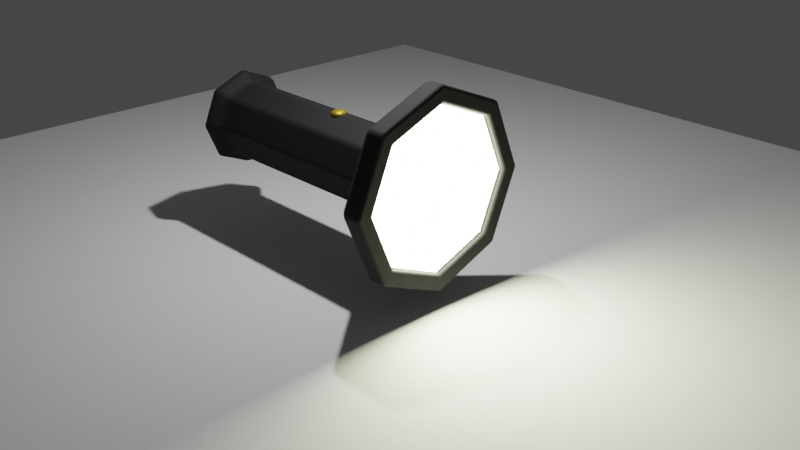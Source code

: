 # Source: Torchlight.blend  (saved by Blender 3.3.6; exported with 4.5.12 LTS)
import bpy
from mathutils import Matrix  # noqa: F401  (used for matrix-valued properties, if any)

bpy.ops.wm.read_factory_settings(use_empty=True)
scene = bpy.context.scene
scene.name = 'Scene'

# ---- collections
col_collection = bpy.data.collections.new('Collection'); scene.collection.children.link(col_collection)

# ---- materials (node trees are filled in below, after node groups)
mat_material_001 = bpy.data.materials.new('Material.001')
mat_material_001.use_transparent_shadow = False
mat_material_003 = bpy.data.materials.new('Material.003')
mat_material_003.use_transparent_shadow = False
mat_material_002 = bpy.data.materials.new('Material.002')
mat_material_002.use_transparent_shadow = False

# ---- material node trees
mat_material_001.use_nodes = True; mat_material_001.node_tree.nodes.clear()
_N = mat_material_001.node_tree.nodes; _L = mat_material_001.node_tree.links
n0 = _N.new('ShaderNodeBsdfPrincipled'); n0.name = 'Principled BSDF'; n0.location = (10, 300)
n0.distribution = 'GGX'
n0.subsurface_method = 'RANDOM_WALK_SKIN'
n0.inputs[0].default_value = (0.0, 0.0, 0.0, 1.0)
n0.inputs[2].default_value = 0.8007
n0.inputs[3].default_value = 1.45
n0.inputs[27].default_value = (0.0, 0.0, 0.0, 1.0)
n0.inputs[28].default_value = 1.0
n1 = _N.new('ShaderNodeOutputMaterial'); n1.name = 'Material Output'; n1.location = (300, 300)
_L.new(n0.outputs[0], n1.inputs[0])
n1.is_active_output = True
mat_material_003.use_nodes = True; mat_material_003.node_tree.nodes.clear()
_N = mat_material_003.node_tree.nodes; _L = mat_material_003.node_tree.links
n0 = _N.new('ShaderNodeOutputMaterial'); n0.name = 'Material Output'; n0.location = (300, 300)
n1 = _N.new('ShaderNodeEmission'); n1.name = 'Emission'; n1.location = (10, 300)
n1.inputs[0].default_value = (0.9436, 1.0, 0.7082, 1.0)
n1.inputs[1].default_value = 50.0
_L.new(n1.outputs[0], n0.inputs[0])
n0.is_active_output = True
mat_material_002.use_nodes = True; mat_material_002.node_tree.nodes.clear()
_N = mat_material_002.node_tree.nodes; _L = mat_material_002.node_tree.links
n0 = _N.new('ShaderNodeBsdfPrincipled'); n0.name = 'Principled BSDF'; n0.location = (10, 300)
n0.distribution = 'GGX'
n0.subsurface_method = 'RANDOM_WALK_SKIN'
n0.inputs[0].default_value = (0.3887, 0.2772, 0.02611, 1.0)
n0.inputs[1].default_value = 0.8366
n0.inputs[3].default_value = 1.45
n0.inputs[27].default_value = (0.0, 0.0, 0.0, 1.0)
n0.inputs[28].default_value = 1.0
n1 = _N.new('ShaderNodeOutputMaterial'); n1.name = 'Material Output'; n1.location = (300, 300)
_L.new(n0.outputs[0], n1.inputs[0])
n1.is_active_output = True

# ---- world
world_world = bpy.data.worlds.new('World'); scene.world = world_world
world_world.use_nodes = True; world_world.node_tree.nodes.clear()
_N = world_world.node_tree.nodes; _L = world_world.node_tree.links
n0 = _N.new('ShaderNodeOutputWorld'); n0.name = 'World Output'; n0.location = (300, 300)
n1 = _N.new('ShaderNodeBackground'); n1.name = 'Background'; n1.location = (10, 300)
n1.inputs[0].default_value = (0.05088, 0.05088, 0.05088, 1.0)
_L.new(n1.outputs[0], n0.inputs[0])
n0.is_active_output = True
world_world.color = (0.05088, 0.05088, 0.05088)
world_world.use_sun_shadow = False
world_world.sun_shadow_jitter_overblur = 0.0

# ---- cameras
cam_camera = bpy.data.cameras.new('Camera')
cam_camera.clip_end = 100.0
cam_camera.ortho_scale = 7.314

# ---- lights
light_light = bpy.data.lights.new('Light', 'POINT')
light_light.transmission_factor = 0.0
light_light.energy = 1000.0
light_light.shadow_soft_size = 0.1
light_light.shadow_maximum_resolution = 0.006
light_light.use_absolute_resolution = True
light_point = bpy.data.lights.new('Point', 'SPOT')
light_point.transmission_factor = 0.0
light_point.energy = 0.0
light_point.shadow_soft_size = 0.25
light_point.shadow_maximum_resolution = 0.006
light_point.use_absolute_resolution = True

# ---- meshes
me_cylinder = bpy.data.meshes.new('Cylinder')
me_cylinder.from_pydata([(0.0, 1.0, -1.0), (0.0, 1.0, 1.0), (0.7071, 0.7071, -1.0), (0.7071, 0.7071, 1.0), (1.0, 0.0, -1.0), (1.0, 0.0, 1.0), (0.7071, -0.7071, -1.0), (0.7071, -0.7071, 1.0), (0.0, -1.0, -1.0), (0.0, -1.0, 1.0), (-0.7071, -0.7071, -1.0), (-0.7071, -0.7071, 1.0), (-1.0, 0.0, -1.0), (-1.0, 0.0, 1.0), (-0.7071, 0.7071, -1.0), (-0.7071, 0.7071, 1.0), (-1.298e-07, 1.0, -4.079), (0.7071, 0.7071, -4.079), (1.0, 0.0, -4.079), (0.7071, -0.7071, -4.079), (-1.298e-07, -1.0, -4.079), (-0.7071, -0.7071, -4.079), (-1.0, 0.0, -4.079), (-0.7071, 0.7071, -4.079), (-1.289e-07, 1.229, -4.395), (0.8692, 0.8692, -4.395), (1.229, 0.0, -4.395), (0.8692, -0.8692, -4.395), (-1.289e-07, -1.229, -4.395), (-0.8692, -0.8692, -4.395), (-1.229, 0.0, -4.395), (-0.8692, 0.8692, -4.395), (-1.474e-07, 0.9929, -4.561), (0.7021, 0.7021, -4.561), (0.9929, 0.0, -4.561), (0.7021, -0.7021, -4.561), (-1.474e-07, -0.9929, -4.561), (-0.7021, -0.7021, -4.561), (-0.9929, 0.0, -4.561), (-0.7021, 0.7021, -4.561), (-1.474e-07, 1.229, -4.561), (0.8692, 0.8692, -4.561), (1.229, 0.0, -4.561), (0.8692, -0.8692, -4.561), (-1.474e-07, -1.229, -4.561), (-0.8692, -0.8692, -4.561), (-1.229, 0.0, -4.561), (-0.8692, 0.8692, -4.561), (1.704, 1.704, 2.259), (-4.868e-09, 2.41, 2.259), (2.41, 0.0, 2.259), (1.704, -1.704, 2.259), (-4.868e-09, -2.41, 2.259), (-1.704, -1.704, 2.259), (-2.41, 0.0, 2.259), (-1.704, 1.704, 2.259), (1.407, 1.407, 2.748), (-1.195e-08, 1.989, 2.748), (1.989, 0.0, 2.748), (1.407, -1.407, 2.748), (-1.195e-08, -1.989, 2.748), (-1.407, -1.407, 2.748), (-1.989, 0.0, 2.748), (-1.407, 1.407, 2.748), (1.704, 1.704, 2.748), (-1.195e-08, 2.41, 2.748), (2.41, 0.0, 2.748), (1.704, -1.704, 2.748), (-1.195e-08, -2.41, 2.748), (-1.704, -1.704, 2.748), (-2.41, 0.0, 2.748), (-1.704, 1.704, 2.748), (1.407, 1.407, 2.565), (-1.195e-08, 1.989, 2.565), (1.989, 0.0, 2.565), (1.407, -1.407, 2.565), (-1.195e-08, -1.989, 2.565), (-1.407, -1.407, 2.565), (-1.989, 0.0, 2.565), (-1.407, 1.407, 2.565)], [], [(0, 1, 3, 2), (2, 3, 5, 4), (4, 5, 7, 6), (6, 7, 9, 8), (8, 9, 11, 10), (10, 11, 13, 12), (11, 9, 52, 53), (12, 13, 15, 14), (14, 15, 1, 0), (10, 12, 22, 21), (23, 16, 24, 31), (6, 8, 20, 19), (12, 14, 23, 22), (2, 4, 18, 17), (8, 10, 21, 20), (14, 0, 16, 23), (0, 2, 17, 16), (4, 6, 19, 18), (28, 29, 45, 44), (21, 22, 30, 29), (19, 20, 28, 27), (17, 18, 26, 25), (22, 23, 31, 30), (20, 21, 29, 28), (18, 19, 27, 26), (16, 17, 25, 24), (32, 33, 34, 35, 36, 37, 38, 39), (26, 27, 43, 42), (24, 25, 41, 40), (31, 24, 40, 47), (29, 30, 46, 45), (27, 28, 44, 43), (25, 26, 42, 41), (30, 31, 47, 46), (33, 32, 40, 41), (34, 33, 41, 42), (35, 34, 42, 43), (36, 35, 43, 44), (37, 36, 44, 45), (38, 37, 45, 46), (39, 38, 46, 47), (32, 39, 47, 40), (52, 51, 67, 68), (1, 15, 55, 49), (3, 1, 49, 48), (7, 5, 50, 51), (13, 11, 53, 54), (9, 7, 51, 52), (15, 13, 54, 55), (5, 3, 48, 50), (63, 62, 78, 79), (50, 48, 64, 66), (55, 54, 70, 71), (53, 52, 68, 69), (51, 50, 66, 67), (48, 49, 65, 64), (49, 55, 71, 65), (54, 53, 69, 70), (57, 56, 64, 65), (56, 58, 66, 64), (58, 59, 67, 66), (59, 60, 68, 67), (60, 61, 69, 68), (61, 62, 70, 69), (62, 63, 71, 70), (63, 57, 65, 71), (72, 73, 79, 78, 77, 76, 75, 74), (61, 60, 76, 77), (59, 58, 74, 75), (56, 57, 73, 72), (57, 63, 79, 73), (62, 61, 77, 78), (60, 59, 75, 76), (58, 56, 72, 74)])
me_cylinder.polygons.foreach_set('material_index', [0, 0, 0, 0, 0, 0, 0, 0, 0, 0, 0, 0, 0, 0, 0, 0, 0, 0, 0, 0, 0, 0, 0, 0, 0, 0, 0, 0, 0, 0, 0, 0, 0, 0, 0, 0, 0, 0, 0, 0, 0, 0, 0, 0, 0, 0, 0, 0, 0, 0, 0, 0, 0, 0, 0, 0, 0, 0, 0, 0, 0, 0, 0, 0, 0, 0, 1, 0, 0, 0, 0, 0, 0, 0])
_uv = me_cylinder.uv_layers.new(name='UVMap')
_uv.uv.foreach_set('vector', [1.0, 0.5, 1.0, 1.0, 0.875, 1.0, 0.875, 0.5, 0.875, 0.5, 0.875, 1.0, 0.75, 1.0, 0.75, 0.5, 0.75, 0.5, 0.75, 1.0, 0.625, 1.0, 0.625, 0.5, 0.625, 0.5, 0.625, 1.0, 0.5, 1.0, 0.5, 0.5, 0.5, 0.5, 0.5, 1.0, 0.375, 1.0, 0.375, 0.5, 0.375, 0.5, 0.375, 1.0, 0.25, 1.0, 0.25, 0.5, 0.375, 1.0, 0.5, 1.0, 0.5, 1.0, 0.375, 1.0, 0.25, 0.5, 0.25, 1.0, 0.125, 1.0, 0.125, 0.5, 0.125, 0.5, 0.125, 1.0, 0.0, 1.0, 0.0, 0.5, 0.375, 0.5, 0.25, 0.5, 0.25, 0.5, 0.375, 0.5, 0.125, 0.5, 0.0, 0.5, 0.0, 0.5, 0.125, 0.5, 0.625, 0.5, 0.5, 0.5, 0.5, 0.5, 0.625, 0.5, 0.25, 0.5, 0.125, 0.5, 0.125, 0.5, 0.25, 0.5, 0.875, 0.5, 0.75, 0.5, 0.75, 0.5, 0.875, 0.5, 0.5, 0.5, 0.375, 0.5, 0.375, 0.5, 0.5, 0.5, 0.125, 0.5, 0.0, 0.5, 0.0, 0.5, 0.125, 0.5, 1.0, 0.5, 0.875, 0.5, 0.875, 0.5, 1.0, 0.5, 0.75, 0.5, 0.625, 0.5, 0.625, 0.5, 0.75, 0.5, 0.5, 0.5, 0.375, 0.5, 0.375, 0.5, 0.5, 0.5, 0.375, 0.5, 0.25, 0.5, 0.25, 0.5, 0.375, 0.5, 0.625, 0.5, 0.5, 0.5, 0.5, 0.5, 0.625, 0.5, 0.875, 0.5, 0.75, 0.5, 0.75, 0.5, 0.875, 0.5, 0.25, 0.5, 0.125, 0.5, 0.125, 0.5, 0.25, 0.5, 0.5, 0.5, 0.375, 0.5, 0.375, 0.5, 0.5, 0.5, 0.75, 0.5, 0.625, 0.5, 0.625, 0.5, 0.75, 0.5, 1.0, 0.5, 0.875, 0.5, 0.875, 0.5, 1.0, 0.5, 0.75, 0.4439, 0.8871, 0.3871, 0.9439, 0.25, 0.8871, 0.1129, 0.75, 0.05615, 0.6129, 0.1129, 0.5561, 0.25, 0.6129, 0.3871, 0.75, 0.5, 0.625, 0.5, 0.625, 0.5, 0.75, 0.5, 1.0, 0.5, 0.875, 0.5, 0.875, 0.5, 1.0, 0.5, 0.125, 0.5, 0.0, 0.5, 0.0, 0.5, 0.125, 0.5, 0.375, 0.5, 0.25, 0.5, 0.25, 0.5, 0.375, 0.5, 0.625, 0.5, 0.5, 0.5, 0.5, 0.5, 0.625, 0.5, 0.875, 0.5, 0.75, 0.5, 0.75, 0.5, 0.875, 0.5, 0.25, 0.5, 0.125, 0.5, 0.125, 0.5, 0.25, 0.5, 0.8871, 0.3871, 0.75, 0.4439, 0.75, 0.49, 0.9197, 0.4197, 0.9439, 0.25, 0.8871, 0.3871, 0.9197, 0.4197, 0.99, 0.25, 0.8871, 0.1129, 0.9439, 0.25, 0.99, 0.25, 0.9197, 0.08029, 0.75, 0.05615, 0.8871, 0.1129, 0.9197, 0.08029, 0.75, 0.01, 0.6129, 0.1129, 0.75, 0.05615, 0.75, 0.01, 0.5803, 0.08029, 0.5561, 0.25, 0.6129, 0.1129, 0.5803, 0.08029, 0.51, 0.25, 0.6129, 0.3871, 0.5561, 0.25, 0.51, 0.25, 0.5803, 0.4197, 0.75, 0.4439, 0.6129, 0.3871, 0.5803, 0.4197, 0.75, 0.49, 0.5, 1.0, 0.625, 1.0, 0.625, 1.0, 0.5, 1.0, 0.0, 1.0, 0.125, 1.0, 0.125, 1.0, 0.0, 1.0, 0.875, 1.0, 1.0, 1.0, 1.0, 1.0, 0.875, 1.0, 0.625, 1.0, 0.75, 1.0, 0.75, 1.0, 0.625, 1.0, 0.25, 1.0, 0.375, 1.0, 0.375, 1.0, 0.25, 1.0, 0.5, 1.0, 0.625, 1.0, 0.625, 1.0, 0.5, 1.0, 0.125, 1.0, 0.25, 1.0, 0.25, 1.0, 0.125, 1.0, 0.75, 1.0, 0.875, 1.0, 0.875, 1.0, 0.75, 1.0, 0.11, 0.39, 0.05195, 0.25, 0.05195, 0.25, 0.11, 0.39, 0.75, 1.0, 0.875, 1.0, 0.875, 1.0, 0.75, 1.0, 0.125, 1.0, 0.25, 1.0, 0.25, 1.0, 0.125, 1.0, 0.375, 1.0, 0.5, 1.0, 0.5, 1.0, 0.375, 1.0, 0.625, 1.0, 0.75, 1.0, 0.75, 1.0, 0.625, 1.0, 0.875, 1.0, 1.0, 1.0, 1.0, 1.0, 0.875, 1.0, 0.0, 1.0, 0.125, 1.0, 0.125, 1.0, 0.0, 1.0, 0.25, 1.0, 0.375, 1.0, 0.375, 1.0, 0.25, 1.0, 0.25, 0.448, 0.39, 0.39, 0.4197, 0.4197, 0.25, 0.49, 0.39, 0.39, 0.448, 0.25, 0.49, 0.25, 0.4197, 0.4197, 0.448, 0.25, 0.39, 0.11, 0.4197, 0.08029, 0.49, 0.25, 0.39, 0.11, 0.25, 0.05195, 0.25, 0.01, 0.4197, 0.08029, 0.25, 0.05195, 0.11, 0.11, 0.08029, 0.08029, 0.25, 0.01, 0.11, 0.11, 0.05195, 0.25, 0.01, 0.25, 0.08029, 0.08029, 0.05195, 0.25, 0.11, 0.39, 0.08029, 0.4197, 0.01, 0.25, 0.11, 0.39, 0.25, 0.448, 0.25, 0.49, 0.08029, 0.4197, 0.39, 0.39, 0.25, 0.448, 0.11, 0.39, 0.05195, 0.25, 0.11, 0.11, 0.25, 0.05195, 0.39, 0.11, 0.448, 0.25, 0.11, 0.11, 0.25, 0.05195, 0.25, 0.05195, 0.11, 0.11, 0.39, 0.11, 0.448, 0.25, 0.448, 0.25, 0.39, 0.11, 0.39, 0.39, 0.25, 0.448, 0.25, 0.448, 0.39, 0.39, 0.25, 0.448, 0.11, 0.39, 0.11, 0.39, 0.25, 0.448, 0.05195, 0.25, 0.11, 0.11, 0.11, 0.11, 0.05195, 0.25, 0.25, 0.05195, 0.39, 0.11, 0.39, 0.11, 0.25, 0.05195, 0.448, 0.25, 0.39, 0.39, 0.39, 0.39, 0.448, 0.25])
me_cylinder.materials.append(mat_material_001)
me_cylinder.materials.append(mat_material_003)
me_cylinder.update()
me_cube_001 = bpy.data.meshes.new('Cube.001')
me_cube_001.from_pydata([(-1.0, -1.0, -1.0), (-1.0, -1.0, 1.0), (-1.0, 1.0, -1.0), (-1.0, 1.0, 1.0), (1.0, -1.0, -1.0), (1.0, -1.0, 1.0), (1.0, 1.0, -1.0), (1.0, 1.0, 1.0)], [], [(0, 1, 3, 2), (2, 3, 7, 6), (6, 7, 5, 4), (4, 5, 1, 0), (2, 6, 4, 0), (7, 3, 1, 5)])
_uv = me_cube_001.uv_layers.new(name='UVMap')
_uv.uv.foreach_set('vector', [0.375, 0.0, 0.625, 0.0, 0.625, 0.25, 0.375, 0.25, 0.375, 0.25, 0.625, 0.25, 0.625, 0.5, 0.375, 0.5, 0.375, 0.5, 0.625, 0.5, 0.625, 0.75, 0.375, 0.75, 0.375, 0.75, 0.625, 0.75, 0.625, 1.0, 0.375, 1.0, 0.125, 0.5, 0.375, 0.5, 0.375, 0.75, 0.125, 0.75, 0.625, 0.5, 0.875, 0.5, 0.875, 0.75, 0.625, 0.75])
me_cube_001.materials.append(mat_material_002)
me_cube_001.update()
me_plane = bpy.data.meshes.new('Plane')
me_plane.from_pydata([(-1.0, -1.0, 0.0), (1.0, -1.0, 0.0), (-1.0, 1.0, 0.0), (1.0, 1.0, 0.0)], [], [(0, 1, 3, 2)])
_uv = me_plane.uv_layers.new(name='UVMap')
_uv.uv.foreach_set('vector', [0.0, 0.0, 1.0, 0.0, 1.0, 1.0, 0.0, 1.0])
me_plane.update()

# ---- objects
ob_light = bpy.data.objects.new('Light', light_light)
ob_camera = bpy.data.objects.new('Camera', cam_camera)
ob_cylinder = bpy.data.objects.new('Cylinder', me_cylinder)
ob_cube = bpy.data.objects.new('Cube', me_cube_001)
ob_point = bpy.data.objects.new('Point', light_point)
ob_plane = bpy.data.objects.new('Plane', me_plane)

# ---- transforms, parenting, visibility, modifiers, constraints
ob_light.location = (-0.2586, 0.4818, 6.096)
ob_light.rotation_euler = (0.6503, 0.05522, 1.866)
ob_light.lock_rotations_4d = False
ob_light.empty_display_type = 'ARROWS'
ob_light.color = (0.0, 0.0, 0.0, 0.0)
ob_light.lineart.crease_threshold = 0.0
ob_camera.location = (11.07, -9.504, 7.06)
ob_camera.rotation_euler = (1.158, -1.024e-06, 0.8219)
ob_camera.lock_rotations_4d = False
ob_camera.empty_display_type = 'ARROWS'
ob_camera.color = (0.0, 0.0, 0.0, 0.0)
ob_camera.display_type = 'WIRE'
ob_camera.lineart.crease_threshold = 0.0
ob_cylinder.location = (0.0, 0.0, 1.665)
ob_cylinder.rotation_euler = (-0.0, 1.571, 0.0)
ob_cylinder.scale = (0.6018, 0.6018, 0.6018)
_m = ob_cylinder.modifiers.new('Bevel', 'BEVEL')
_m.width = 9.54
_m.width_pct = 9.54
_m.segments = 100
ob_cube.location = (-0.4082, 0.001863, 2.241)
ob_cube.scale = (0.1116, 0.1153, 0.06453)
ob_cube.lock_location = (True, True, False)
_m = ob_cube.modifiers.new('Bevel', 'BEVEL')
_m.width = 0.88
_m.width_pct = 0.88
_m.segments = 8
_c = ob_cube.constraints.new('LIMIT_LOCATION'); _c.name = 'Limit Location'
_c.use_min_z = True
_c.use_max_z = True
_c.min_z = 2.214
_c.max_z = 2.241
_c.use_transform_limit = True
ob_point.location = (1.548, 0.02165, 1.82)
ob_point.rotation_euler = (0.4522, -0.8666, -0.5944)
ob_point.scale = (0.2203, 0.2203, 0.2203)
ob_plane.location = (0.2855, 0.02165, -0.008113)
ob_plane.scale = (9.268, 9.268, 9.268)

# ---- collection membership
col_collection.objects.link(ob_light)
col_collection.objects.link(ob_camera)
col_collection.objects.link(ob_cylinder)
col_collection.objects.link(ob_cube)
col_collection.objects.link(ob_point)
col_collection.objects.link(ob_plane)

# ---- scene / render settings (as saved in the file)
scene.camera = ob_camera
scene.frame_start = 1; scene.frame_end = 250; scene.frame_set(1)
scene.render.engine = 'BLENDER_EEVEE_NEXT'
scene.cycles.sampling_pattern = 'TABULATED_SOBOL'
scene.cycles.use_light_tree = False
scene.eevee.use_gtao = True
scene.view_settings.view_transform = 'Filmic'
bpy.context.view_layer.update()
